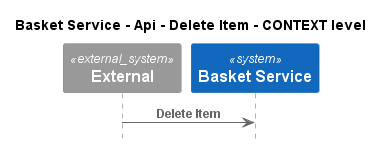

The diagram above was rendered by PlantUML. Its source (embedded in the PNG):
@startuml
!pragma layout smetana
!include ..\..\..\..\..\..\.c4s\C4_Sequence.puml

title Basket Service - Api - Delete Item - CONTEXT level

System_Ext(C4InterFlow.SoftwareSystems.ExternalSystem, "External", "")
System(ECommercePlatform.SoftwareSystems.BasketService, "Basket Service", "")

Rel(C4InterFlow.SoftwareSystems.ExternalSystem, ECommercePlatform.SoftwareSystems.BasketService, "Delete Item")


@enduml